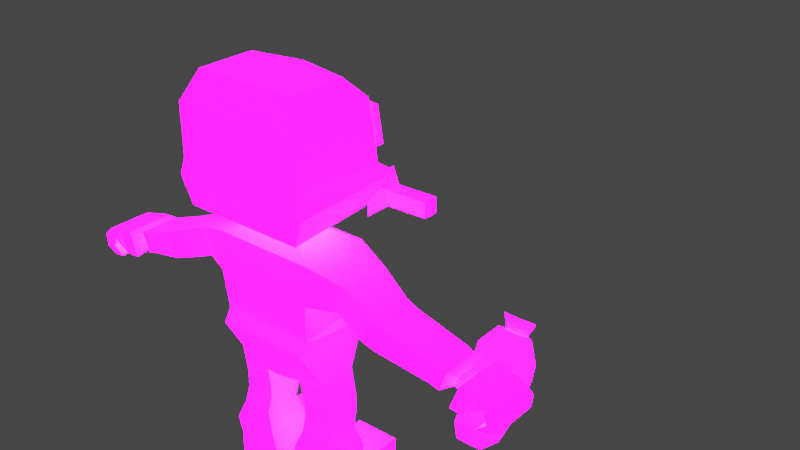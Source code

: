 # Source: EnemyModel.blend  (saved by Blender 3.2.14; exported with 4.5.12 LTS)
import bpy
from mathutils import Matrix  # noqa: F401  (used for matrix-valued properties, if any)

bpy.ops.wm.read_factory_settings(use_empty=True)
scene = bpy.context.scene
scene.name = 'Scene'

# ---- collections
col_collection = bpy.data.collections.new('Collection'); scene.collection.children.link(col_collection)

# ---- images (referenced by path relative to the original .blend; pixels are not part of the script)
import os
ASSET_DIR = os.environ.get("B2B_ASSET_DIR", "")  # directory of the original .blend (textures are referenced by path, not embedded)
HERE = os.path.dirname(os.path.abspath(__file__))  # packed textures are extracted next to this script under _unpacked/

def load_image(name, relpath, width, height, colorspace="sRGB"):
    """Load a texture the original file referenced (path relative to the .blend, or extracted next to this script)."""
    p = next((c for c in (os.path.join(HERE, relpath), os.path.join(ASSET_DIR, relpath)) if relpath and os.path.exists(c)), "")
    if p:
        img = bpy.data.images.load(p, check_existing=True)
        img.name = name
    else:  # same state as the original file: an image datablock whose file is absent (Cycles renders it pink)
        img = bpy.data.images.new(name, width, height)
        img.source = "FILE"
        img.filepath = "//" + (relpath or name)
    img.colorspace_settings.name = colorspace
    return img
img_imphenziapalette02_emission_png = load_image('ImphenziaPalette02-Emission.png', 'ImphenziaPalette02-Emission.png', 1024, 1024, 'sRGB')
img_imphenziapalette02_albedo_png = load_image('ImphenziaPalette02-Albedo.png', 'ImphenziaPalette02-Albedo.png', 1024, 1024, 'sRGB')

# ---- materials (node trees are filled in below, after node groups)
mat_material = bpy.data.materials.new('Material')
mat_material.alpha_threshold = 0.0
mat_material.use_transparent_shadow = False
mat_material.line_color = (0.0, 0.0, 0.0, 1.0)
mat_material_001 = bpy.data.materials.new('Material.001')
mat_material_001.use_transparent_shadow = False

# ---- material node trees
mat_material.use_nodes = True; mat_material.node_tree.nodes.clear()
_N = mat_material.node_tree.nodes; _L = mat_material.node_tree.links
n0 = _N.new('ShaderNodeOutputMaterial'); n0.name = 'Material Output'; n0.location = (300, 300)
n1 = _N.new('ShaderNodeBsdfPrincipled'); n1.name = 'Principled BSDF'; n1.location = (10, 300)
n1.distribution = 'GGX'
n1.subsurface_method = 'RANDOM_WALK_SKIN'
n1.inputs[2].default_value = 0.4
n1.inputs[3].default_value = 1.45
n1.inputs[28].default_value = 20.0
n2 = _N.new('ShaderNodeTexImage'); n2.name = 'Image Texture.001'; n2.location = (-383, 25)
n2.image = img_imphenziapalette02_emission_png
n3 = _N.new('ShaderNodeTexImage'); n3.name = 'Image Texture'; n3.location = (-379, 338)
n3.image = img_imphenziapalette02_albedo_png
_L.new(n1.outputs[0], n0.inputs[0])
_L.new(n3.outputs[0], n1.inputs[0])
_L.new(n2.outputs[0], n1.inputs[27])
n0.is_active_output = True
mat_material_001.use_nodes = True; mat_material_001.node_tree.nodes.clear()
_N = mat_material_001.node_tree.nodes; _L = mat_material_001.node_tree.links
n0 = _N.new('ShaderNodeBsdfPrincipled'); n0.name = 'Principled BSDF'; n0.location = (10, 300)
n0.distribution = 'GGX'
n0.subsurface_method = 'RANDOM_WALK_SKIN'
n0.inputs[3].default_value = 1.45
n0.inputs[28].default_value = 20.0
n1 = _N.new('ShaderNodeOutputMaterial'); n1.name = 'Material Output'; n1.location = (300, 300)
n2 = _N.new('ShaderNodeTexImage'); n2.name = 'Image Texture.001'; n2.location = (-340, -129)
n2.image = img_imphenziapalette02_emission_png
n3 = _N.new('ShaderNodeTexImage'); n3.name = 'Image Texture'; n3.location = (-344, 252)
n3.image = img_imphenziapalette02_albedo_png
_L.new(n0.outputs[0], n1.inputs[0])
_L.new(n2.outputs[0], n0.inputs[27])
_L.new(n3.outputs[0], n0.inputs[0])
n1.is_active_output = True

# ---- world
world_world = bpy.data.worlds.new('World'); scene.world = world_world
world_world.use_nodes = True; world_world.node_tree.nodes.clear()
_N = world_world.node_tree.nodes; _L = world_world.node_tree.links
n0 = _N.new('ShaderNodeOutputWorld'); n0.name = 'World Output'; n0.location = (300, 300)
n1 = _N.new('ShaderNodeBackground'); n1.name = 'Background'; n1.location = (10, 300)
n1.inputs[0].default_value = (0.05088, 0.05088, 0.05088, 1.0)
_L.new(n1.outputs[0], n0.inputs[0])
n0.is_active_output = True
world_world.color = (0.05088, 0.05088, 0.05088)
world_world.use_sun_shadow = False
world_world.sun_shadow_jitter_overblur = 0.0

# ---- meshes
me_cube = bpy.data.meshes.new('Cube')
me_cube.from_pydata([(-0.2126, 0.1825, 0.7662), (-0.07328, 0.1534, 0.6), (-0.2126, -0.1925, 0.7662), (-0.07328, -0.1522, 0.6), (0.0, 0.1534, 0.6), (0.0, -0.1925, 0.7662), (0.0, -0.1541, 0.6), (0.0, 0.1825, 0.7662), (0.0, -0.155, 0.8195), (-0.2165, -0.155, 0.8195), (-0.1848, 0.169, 0.8195), (0.0, 0.169, 0.8195), (-0.09932, 0.08533, 0.5732), (-0.09932, -0.08533, 0.5732), (-0.2349, -0.08533, 0.5919), (-0.2349, 0.08533, 0.5919), (-0.1031, 0.08533, 0.2984), (-0.1031, -0.08533, 0.2984), (-0.2399, -0.08533, 0.2999), (-0.2399, 0.08533, 0.2999), (-0.06707, 0.08533, 0.1054), (-0.06707, -0.08533, 0.1054), (-0.2796, -0.08533, 0.1069), (-0.2796, 0.08533, 0.1069), (-0.06891, 0.08533, 0.0), (-0.06891, -0.08533, 0.0), (-0.2814, -0.08533, 0.0), (-0.2814, 0.08533, 0.0), (-0.2796, 0.3132, 0.1069), (-0.06707, 0.3132, 0.1054), (-0.2814, 0.3132, 0.0), (-0.06891, 0.3132, 0.0), (0.0, -0.1667, 0.998), (-0.2305, -0.1667, 0.998), (-0.1988, 0.1777, 0.998), (0.0, 0.1777, 0.998), (0.0, -0.1534, 1.169), (-0.2419, -0.1534, 1.169), (-0.2419, 0.1534, 1.169), (0.0, 0.1534, 1.169), (-0.359, -0.1121, 0.9975), (-0.359, 0.1121, 0.9975), (-0.4029, 0.1121, 1.115), (-0.4029, -0.1121, 1.115), (-0.5658, -0.1451, 0.9294), (-0.5658, 0.05751, 0.9294), (-0.6055, 0.05751, 1.035), (-0.6055, -0.1451, 1.035), (-0.8243, -0.08559, 0.8389), (-0.8243, 0.0856, 0.8389), (-0.8578, 0.0856, 0.9285), (-0.8578, -0.08559, 0.9285), (-0.8629, -0.04109, 0.851), (-0.8629, 0.04109, 0.851), (-0.879, 0.04109, 0.894), (-0.879, -0.04109, 0.894), (-0.8904, -0.04109, 0.8407), (-0.8904, 0.04109, 0.8407), (-0.9065, 0.04109, 0.8837), (-0.9065, -0.04109, 0.8837), (-0.8906, -0.1058, 0.8021), (-0.8988, 0.1058, 0.817), (-0.932, 0.1058, 0.9127), (-0.932, -0.1058, 0.9127), (-0.9491, -0.1127, 0.8043), (-0.9594, 0.09894, 0.826), (-1.01, 0.1058, 0.8999), (-1.01, -0.1058, 0.8999), (-1.009, -0.1058, 0.7637), (-1.009, 0.1058, 0.7637), (-1.053, 0.1058, 0.7616), (-1.053, -0.1058, 0.7616), (-0.9379, 0.1878, 0.858), (-0.9124, 0.1685, 0.7981), (-0.9754, 0.1855, 0.8481), (-0.9478, 0.1662, 0.786), (-0.9913, -0.1211, 0.8402), (-1.034, -0.1059, 0.8504), (-1.057, -0.1058, 0.8007), (-1.057, 0.1058, 0.8007), (-1.034, 0.1057, 0.8504), (-0.9913, 0.09053, 0.8402), (-1.074, -0.1058, 0.8828), (-1.109, -0.1058, 0.8435), (-1.103, -0.1058, 0.7877), (-1.103, 0.1058, 0.7877), (-1.109, 0.1058, 0.8435), (-1.074, 0.1058, 0.8828), (-0.9597, 0.138, 0.8307), (-0.91, 0.1414, 0.8262), (-0.9941, 0.1414, 0.8903), (-0.9344, 0.1414, 0.8984), (0.0, -0.06712, 1.215), (-0.09719, -0.06712, 1.215), (-0.09719, 0.06712, 1.215), (0.0, 0.06712, 1.215), (0.0, -0.06712, 1.266), (-0.09719, -0.06712, 1.266), (-0.09719, 0.06712, 1.266), (0.0, 0.06712, 1.266), (0.0, -0.2468, 1.308), (-0.2786, -0.2468, 1.308), (-0.2161, 0.2002, 1.285), (0.0, 0.2071, 1.256), (0.0, -0.1954, 1.866), (-0.2361, -0.1954, 1.866), (-0.2361, 0.0686, 1.866), (0.0, 0.1148, 1.866), (-0.304, 0.2892, 1.436), (0.0, 0.3011, 1.408), (0.0, -0.2559, 1.434), (-0.3248, -0.2571, 1.43), (-0.09719, -0.06712, 1.254), (-0.09719, 0.06712, 1.254), (0.0, 0.06712, 1.254), (0.0, -0.06712, 1.254), (-0.309, 0.1801, 1.51), (0.0, -0.2622, 1.513), (0.0, 0.2712, 1.51), (-0.2923, -0.2588, 1.515), (-0.2832, 0.1597, 1.774), (0.0, -0.2552, 1.736), (0.0, 0.2508, 1.774), (-0.2946, -0.2566, 1.739), (-0.06629, 0.1037, 0.2017), (-0.2785, 0.1037, 0.2036), (-0.06629, -0.1037, 0.2017), (-0.2785, -0.1037, 0.2036), (-0.2386, 0.1065, 0.3671), (-0.2386, -0.06415, 0.3671), (-0.102, -0.06415, 0.3609), (-0.102, 0.1065, 0.3609), (-0.237, -0.06415, 0.443), (-0.1009, -0.06415, 0.4315), (-0.237, 0.1065, 0.443), (-0.1009, 0.1065, 0.4315), (-0.5093, -0.1488, 0.9483), (-0.5093, 0.06122, 0.9483), (-0.5505, -0.1488, 1.058), (-0.5505, 0.06122, 1.058), (-0.818, -0.08771, 0.9447), (-0.7836, -0.08771, 0.8529), (-0.7836, 0.08771, 0.8529), (-0.818, 0.08771, 0.9447), (-0.2452, 0.1941, 1.562), (0.0, 0.2491, 1.562), (-0.2297, 0.1818, 1.722), (0.0, 0.2368, 1.722), (0.0, 0.2926, 1.566), (0.0, 0.2802, 1.726), (-0.2553, 0.2376, 1.566), (-0.2397, 0.2252, 1.726), (0.0, 0.2454, 1.611), (0.0, 0.2413, 1.664), (-0.2405, 0.1904, 1.611), (-0.2353, 0.1863, 1.664), (0.0, 0.2888, 1.615), (0.0, 0.2847, 1.668), (-0.2506, 0.2338, 1.615), (-0.2454, 0.2297, 1.668), (-0.2044, 0.2033, 1.562), (-0.1635, 0.2125, 1.562), (-0.1226, 0.2216, 1.562), (-0.08175, 0.2308, 1.562), (-0.04087, 0.24, 1.562), (-0.1914, 0.191, 1.722), (-0.1531, 0.2001, 1.722), (-0.1148, 0.2093, 1.722), (-0.07656, 0.2185, 1.722), (-0.03828, 0.2276, 1.722), (-0.2128, 0.2467, 1.566), (-0.1702, 0.2559, 1.566), (-0.1277, 0.2651, 1.566), (-0.0851, 0.2742, 1.566), (-0.04255, 0.2834, 1.566), (-0.1998, 0.2344, 1.726), (-0.1598, 0.2436, 1.726), (-0.1199, 0.2527, 1.726), (-0.07991, 0.2619, 1.726), (-0.03996, 0.2711, 1.726), (-0.2088, 0.243, 1.615), (-0.1671, 0.2522, 1.615), (-0.1253, 0.2613, 1.615), (-0.08353, 0.2705, 1.615), (-0.04176, 0.2797, 1.615), (-0.2045, 0.2389, 1.668), (-0.1636, 0.2481, 1.668), (-0.1227, 0.2572, 1.668), (-0.0818, 0.2664, 1.668), (-0.0409, 0.2756, 1.668), (-0.04009, 0.2362, 1.611), (-0.08017, 0.2271, 1.611), (-0.1203, 0.2179, 1.611), (-0.1603, 0.2087, 1.611), (-0.2004, 0.1996, 1.611), (-0.03922, 0.2321, 1.664), (-0.07844, 0.223, 1.664), (-0.1177, 0.2138, 1.664), (-0.1569, 0.2046, 1.664), (-0.1961, 0.1955, 1.664), (-0.2755, 0.1767, 1.667), (-0.2699, 0.1722, 1.725), (-0.2856, 0.2201, 1.671), (-0.2799, 0.2157, 1.729), (-0.2855, 0.1845, 1.565), (-0.2955, 0.228, 1.569), (-0.2807, 0.1808, 1.614), (-0.2908, 0.2242, 1.618)], [], [(7, 0, 10, 11), (6, 5, 2, 3), (2, 0, 15, 14), (1, 4, 6, 3), (1, 0, 7, 4), (10, 9, 33, 34), (0, 2, 9, 10), (2, 5, 8, 9), (129, 128, 19, 18), (0, 1, 12, 15), (3, 2, 14, 13), (1, 3, 13, 12), (125, 124, 20, 23), (130, 129, 18, 17), (128, 131, 16, 19), (131, 130, 17, 16), (22, 23, 27, 26), (124, 126, 21, 20), (127, 125, 23, 22), (126, 127, 22, 21), (25, 26, 27, 24), (21, 22, 26, 25), (27, 23, 28, 30), (20, 21, 25, 24), (28, 29, 31, 30), (24, 27, 30, 31), (20, 24, 31, 29), (23, 20, 29, 28), (33, 32, 36, 37), (11, 10, 34, 35), (9, 8, 32, 33), (39, 38, 94, 95), (38, 34, 41, 42), (35, 34, 38, 39), (137, 136, 44, 45), (34, 33, 40, 41), (33, 37, 43, 40), (37, 38, 42, 43), (141, 140, 51, 48), (136, 138, 47, 44), (139, 137, 45, 46), (138, 139, 46, 47), (51, 50, 54, 55), (143, 142, 49, 50), (140, 143, 50, 51), (142, 141, 48, 49), (55, 54, 58, 59), (49, 48, 52, 53), (48, 51, 55, 52), (50, 49, 53, 54), (56, 59, 63, 60), (53, 52, 56, 57), (52, 55, 59, 56), (54, 53, 57, 58), (63, 62, 66, 67), (58, 57, 61, 62), (59, 58, 62, 63), (57, 56, 60, 61), (79, 78, 68, 69), (61, 60, 64, 65), (60, 63, 67, 64), (89, 88, 75, 73), (69, 68, 71, 70), (78, 84, 71, 68), (85, 79, 69, 70), (84, 85, 70, 71), (72, 73, 75, 74), (88, 90, 74, 75), (91, 89, 73, 72), (90, 91, 72, 74), (67, 66, 87, 82), (82, 87, 86, 83), (83, 86, 85, 84), (66, 65, 81, 87), (87, 81, 80, 86), (86, 80, 79, 85), (64, 67, 82, 76), (76, 82, 83, 77), (77, 83, 84, 78), (65, 64, 76, 81), (81, 76, 77, 80), (80, 77, 78, 79), (66, 62, 91, 90), (62, 61, 89, 91), (65, 66, 90, 88), (61, 65, 88, 89), (113, 112, 97, 98), (37, 36, 92, 93), (38, 37, 93, 94), (98, 97, 101, 102), (114, 113, 98, 99), (112, 115, 96, 97), (122, 120, 106, 107), (97, 96, 100, 101), (99, 98, 102, 103), (107, 106, 105, 104), (123, 121, 104, 105), (120, 123, 105, 106), (102, 101, 111, 108), (101, 100, 110, 111), (103, 102, 108, 109), (93, 92, 115, 112), (95, 94, 113, 114), (94, 93, 112, 113), (108, 111, 119, 116), (111, 110, 117, 119), (109, 108, 116, 118), (116, 119, 123, 120), (119, 117, 121, 123), (118, 116, 120, 122), (17, 18, 127, 126), (18, 19, 125, 127), (16, 17, 126, 124), (19, 16, 124, 125), (135, 133, 130, 131), (134, 135, 131, 128), (133, 132, 129, 130), (132, 134, 128, 129), (14, 15, 134, 132), (13, 14, 132, 133), (15, 12, 135, 134), (12, 13, 133, 135), (43, 42, 139, 138), (42, 41, 137, 139), (40, 43, 138, 136), (41, 40, 136, 137), (45, 44, 141, 142), (47, 46, 143, 140), (46, 45, 142, 143), (44, 47, 140, 141), (199, 165, 146, 155), (185, 159, 151, 175), (160, 144, 150, 170), (151, 159, 202, 203), (169, 147, 149, 179), (150, 144, 204, 205), (159, 158, 207, 202), (170, 150, 158, 180), (180, 158, 159, 185), (160, 194, 154, 144), (194, 199, 155, 154), (152, 153, 195, 190), (190, 195, 196, 191), (191, 196, 197, 192), (192, 197, 198, 193), (193, 198, 199, 194), (145, 152, 190, 164), (164, 190, 191, 163), (163, 191, 192, 162), (162, 192, 193, 161), (161, 193, 194, 160), (156, 184, 189, 157), (184, 183, 188, 189), (183, 182, 187, 188), (182, 181, 186, 187), (181, 180, 185, 186), (148, 174, 184, 156), (174, 173, 183, 184), (173, 172, 182, 183), (172, 171, 181, 182), (171, 170, 180, 181), (146, 165, 175, 151), (165, 166, 176, 175), (166, 167, 177, 176), (167, 168, 178, 177), (168, 169, 179, 178), (145, 164, 174, 148), (164, 163, 173, 174), (163, 162, 172, 173), (162, 161, 171, 172), (161, 160, 170, 171), (157, 189, 179, 149), (189, 188, 178, 179), (188, 187, 177, 178), (187, 186, 176, 177), (186, 185, 175, 176), (153, 147, 169, 195), (195, 169, 168, 196), (196, 168, 167, 197), (197, 167, 166, 198), (198, 166, 165, 199), (200, 201, 203, 202), (204, 206, 207, 205), (206, 200, 202, 207), (154, 155, 200, 206), (155, 146, 201, 200), (158, 150, 205, 207), (144, 154, 206, 204), (146, 151, 203, 201)])
_uv = me_cube.uv_layers.new(name='UVMap')
_uv.uv.foreach_set('vector', [0.8398, 0.8398, 0.8398, 0.8398, 0.8398, 0.8398, 0.8398, 0.8398, 0.6797, 0.5195, 0.6797, 0.5195, 0.6797, 0.5195, 0.6797, 0.5195, 0.6797, 0.5195, 0.6797, 0.5195, 0.6797, 0.5195, 0.6797, 0.5195, 0.6777, 0.5117, 0.6777, 0.5117, 0.6777, 0.5117, 0.6777, 0.5117, 0.6797, 0.5195, 0.6797, 0.5195, 0.6797, 0.5195, 0.6797, 0.5195, 0.7012, 0.9512, 0.7012, 0.9512, 0.7012, 0.9512, 0.7012, 0.9512, 0.8398, 0.8398, 0.8398, 0.8398, 0.8398, 0.8398, 0.8398, 0.8398, 0.8398, 0.8398, 0.8398, 0.8398, 0.8398, 0.8398, 0.8398, 0.8398, 0.6777, 0.5195, 0.6777, 0.5195, 0.6777, 0.5195, 0.6777, 0.5195, 0.6797, 0.5195, 0.6797, 0.5195, 0.6797, 0.5195, 0.6797, 0.5195, 0.6797, 0.5195, 0.6797, 0.5195, 0.6797, 0.5195, 0.6797, 0.5195, 0.6777, 0.5117, 0.6777, 0.5117, 0.6777, 0.5117, 0.6777, 0.5117, 0.7559, 0.9473, 0.7559, 0.9473, 0.7559, 0.9473, 0.7559, 0.9473, 0.6777, 0.5195, 0.6777, 0.5195, 0.6777, 0.5195, 0.6777, 0.5195, 0.6777, 0.5195, 0.6777, 0.5195, 0.6777, 0.5195, 0.6777, 0.5195, 0.6777, 0.5195, 0.6777, 0.5195, 0.6777, 0.5195, 0.6777, 0.5195, 0.7559, 0.9473, 0.7559, 0.9473, 0.7559, 0.9473, 0.7559, 0.9473, 0.7559, 0.9473, 0.7559, 0.9473, 0.7559, 0.9473, 0.7559, 0.9473, 0.7559, 0.9473, 0.7559, 0.9473, 0.7559, 0.9473, 0.7559, 0.9473, 0.7559, 0.9473, 0.7559, 0.9473, 0.7559, 0.9473, 0.7559, 0.9473, 0.7559, 0.9473, 0.7559, 0.9473, 0.7559, 0.9473, 0.7559, 0.9473, 0.7559, 0.9473, 0.7559, 0.9473, 0.7559, 0.9473, 0.7559, 0.9473, 0.7559, 0.9473, 0.7559, 0.9473, 0.7559, 0.9473, 0.7559, 0.9473, 0.7559, 0.9473, 0.7559, 0.9473, 0.7559, 0.9473, 0.7559, 0.9473, 0.7559, 0.9473, 0.7559, 0.9473, 0.7559, 0.9473, 0.7559, 0.9473, 0.7559, 0.9473, 0.7559, 0.9473, 0.7559, 0.9473, 0.7559, 0.9473, 0.7559, 0.9473, 0.7559, 0.9473, 0.7559, 0.9473, 0.7559, 0.9473, 0.7559, 0.9473, 0.7559, 0.9473, 0.7559, 0.9473, 0.7559, 0.9473, 0.7168, 0.9648, 0.7168, 0.9648, 0.7168, 0.9648, 0.7168, 0.9648, 0.7168, 0.9648, 0.7168, 0.9648, 0.7168, 0.9648, 0.7168, 0.9648, 0.7168, 0.9648, 0.7168, 0.9648, 0.7168, 0.9648, 0.7168, 0.9648, 0.7168, 0.9648, 0.7168, 0.9648, 0.7168, 0.9648, 0.7168, 0.9648, 0.7168, 0.9648, 0.7168, 0.9648, 0.7168, 0.9648, 0.7168, 0.9648, 0.7168, 0.9648, 0.7168, 0.9648, 0.7168, 0.9648, 0.7168, 0.9648, 0.7852, 0.9648, 0.7852, 0.9648, 0.7852, 0.9648, 0.7852, 0.9648, 0.7012, 0.9512, 0.7012, 0.9512, 0.7012, 0.9512, 0.7012, 0.9512, 0.7168, 0.9648, 0.7168, 0.9648, 0.7168, 0.9648, 0.7168, 0.9648, 0.7168, 0.9648, 0.7168, 0.9648, 0.7168, 0.9648, 0.7168, 0.9648, 0.7871, 0.9688, 0.7871, 0.9688, 0.7871, 0.9688, 0.7871, 0.9688, 0.7871, 0.9688, 0.7871, 0.9688, 0.7871, 0.9688, 0.7871, 0.9688, 0.7871, 0.9688, 0.7871, 0.9688, 0.7871, 0.9688, 0.7871, 0.9688, 0.7871, 0.9688, 0.7871, 0.9688, 0.7871, 0.9688, 0.7871, 0.9688, 0.7871, 0.9688, 0.7871, 0.9688, 0.7871, 0.9688, 0.7871, 0.9688, 0.7871, 0.9688, 0.7871, 0.9688, 0.7871, 0.9688, 0.7871, 0.9688, 0.7871, 0.9688, 0.7871, 0.9688, 0.7871, 0.9688, 0.7871, 0.9688, 0.7871, 0.9688, 0.7871, 0.9688, 0.7871, 0.9688, 0.7871, 0.9688, 0.7676, 0.7793, 0.7676, 0.7793, 0.7676, 0.7793, 0.7676, 0.7793, 0.7871, 0.9688, 0.7871, 0.9688, 0.7871, 0.9688, 0.7871, 0.9688, 0.7871, 0.9688, 0.7871, 0.9688, 0.7871, 0.9688, 0.7871, 0.9688, 0.7871, 0.9688, 0.7871, 0.9688, 0.7871, 0.9688, 0.7871, 0.9688, 0.7969, 0.957, 0.7969, 0.957, 0.7969, 0.957, 0.7969, 0.957, 0.7676, 0.7793, 0.7676, 0.7793, 0.7676, 0.7793, 0.7676, 0.7793, 0.7676, 0.7793, 0.7676, 0.7793, 0.7676, 0.7793, 0.7676, 0.7793, 0.7676, 0.7793, 0.7676, 0.7793, 0.7676, 0.7793, 0.7676, 0.7793, 0.7969, 0.957, 0.7969, 0.957, 0.7969, 0.957, 0.7969, 0.957, 0.7969, 0.957, 0.7969, 0.957, 0.7969, 0.957, 0.7969, 0.957, 0.7969, 0.957, 0.7969, 0.957, 0.7969, 0.957, 0.7969, 0.957, 0.7969, 0.957, 0.7969, 0.957, 0.7969, 0.957, 0.7969, 0.957, 0.7969, 0.957, 0.7969, 0.957, 0.7969, 0.957, 0.7969, 0.957, 0.7969, 0.957, 0.7969, 0.957, 0.7969, 0.957, 0.7969, 0.957, 0.7969, 0.957, 0.7969, 0.957, 0.7969, 0.957, 0.7969, 0.957, 0.7969, 0.957, 0.7969, 0.957, 0.7969, 0.957, 0.7969, 0.957, 0.7969, 0.957, 0.7969, 0.957, 0.7969, 0.957, 0.7969, 0.957, 0.7969, 0.957, 0.7969, 0.957, 0.7969, 0.957, 0.7969, 0.957, 0.7969, 0.957, 0.7969, 0.957, 0.7969, 0.957, 0.7969, 0.957, 0.7969, 0.957, 0.7969, 0.957, 0.7969, 0.957, 0.7969, 0.957, 0.7969, 0.957, 0.7969, 0.957, 0.7969, 0.957, 0.7969, 0.957, 0.7969, 0.957, 0.7969, 0.957, 0.7969, 0.957, 0.7969, 0.957, 0.7969, 0.957, 0.7969, 0.957, 0.7969, 0.957, 0.7969, 0.957, 0.7969, 0.957, 0.7969, 0.957, 0.7969, 0.957, 0.7969, 0.957, 0.7969, 0.957, 0.7969, 0.957, 0.7969, 0.957, 0.7969, 0.957, 0.7969, 0.957, 0.7969, 0.957, 0.7969, 0.957, 0.7969, 0.957, 0.7969, 0.957, 0.7969, 0.957, 0.7969, 0.957, 0.7969, 0.957, 0.7969, 0.957, 0.7969, 0.957, 0.7969, 0.957, 0.7969, 0.957, 0.7969, 0.957, 0.7969, 0.957, 0.7969, 0.957, 0.7969, 0.957, 0.7969, 0.957, 0.7969, 0.957, 0.7969, 0.957, 0.7969, 0.957, 0.7969, 0.957, 0.7969, 0.957, 0.7969, 0.957, 0.7969, 0.957, 0.7969, 0.957, 0.7969, 0.957, 0.7969, 0.957, 0.7969, 0.957, 0.7969, 0.957, 0.7969, 0.957, 0.7969, 0.957, 0.7969, 0.957, 0.7969, 0.957, 0.7969, 0.957, 0.7969, 0.957, 0.7969, 0.957, 0.7969, 0.957, 0.7969, 0.957, 0.7969, 0.957, 0.7969, 0.957, 0.7969, 0.957, 0.7969, 0.957, 0.7969, 0.957, 0.7969, 0.957, 0.7969, 0.957, 0.7969, 0.957, 0.7969, 0.957, 0.7969, 0.957, 0.7969, 0.957, 0.7969, 0.957, 0.7969, 0.957, 0.7969, 0.957, 0.7969, 0.957, 0.7969, 0.957, 0.7969, 0.957, 0.7969, 0.957, 0.7969, 0.957, 0.7969, 0.957, 0.7969, 0.957, 0.7969, 0.957, 0.7656, 0.7734, 0.7656, 0.7734, 0.7656, 0.7734, 0.7656, 0.7734, 0.7168, 0.9648, 0.7168, 0.9648, 0.7168, 0.9648, 0.7168, 0.9648, 0.7168, 0.9648, 0.7168, 0.9648, 0.7168, 0.9648, 0.7168, 0.9648, 0.668, 0.957, 0.668, 0.957, 0.668, 0.957, 0.668, 0.957, 0.7656, 0.7734, 0.7656, 0.7734, 0.7656, 0.7734, 0.7656, 0.7734, 0.7656, 0.7734, 0.7656, 0.7734, 0.7656, 0.7734, 0.7656, 0.7734, 0.6582, 0.9785, 0.6582, 0.9785, 0.6582, 0.9785, 0.6582, 0.9785, 0.668, 0.957, 0.668, 0.957, 0.668, 0.957, 0.668, 0.957, 0.668, 0.957, 0.668, 0.957, 0.668, 0.957, 0.668, 0.957, 0.6582, 0.9785, 0.6582, 0.9785, 0.6582, 0.9785, 0.6582, 0.9785, 0.6582, 0.9785, 0.6582, 0.9785, 0.6582, 0.9785, 0.6582, 0.9785, 0.6582, 0.9785, 0.6582, 0.9785, 0.6582, 0.9785, 0.6582, 0.9785, 0.6582, 0.9785, 0.6582, 0.9785, 0.6582, 0.9785, 0.6582, 0.9785, 0.6582, 0.9785, 0.6582, 0.9785, 0.6582, 0.9785, 0.6582, 0.9785, 0.6582, 0.9785, 0.6582, 0.9785, 0.6582, 0.9785, 0.6582, 0.9785, 0.7656, 0.7734, 0.7656, 0.7734, 0.7656, 0.7734, 0.7656, 0.7734, 0.7656, 0.7734, 0.7656, 0.7734, 0.7656, 0.7734, 0.7656, 0.7734, 0.7656, 0.7734, 0.7656, 0.7734, 0.7656, 0.7734, 0.7656, 0.7734, 0.6582, 0.9785, 0.6582, 0.9785, 0.6582, 0.9785, 0.6582, 0.9785, 0.6582, 0.9785, 0.6582, 0.9785, 0.6582, 0.9785, 0.6582, 0.9785, 0.6582, 0.9785, 0.6582, 0.9785, 0.6582, 0.9785, 0.6582, 0.9785, 0.6582, 0.9785, 0.6582, 0.9785, 0.6582, 0.9785, 0.6582, 0.9785, 0.6582, 0.9785, 0.6582, 0.9785, 0.6582, 0.9785, 0.6582, 0.9785, 0.6582, 0.9785, 0.6582, 0.9785, 0.6582, 0.9785, 0.6582, 0.9785, 0.7559, 0.9473, 0.7559, 0.9473, 0.7559, 0.9473, 0.7559, 0.9473, 0.7598, 0.9512, 0.7598, 0.9512, 0.7598, 0.9512, 0.7598, 0.9512, 0.7559, 0.9473, 0.7559, 0.9473, 0.7559, 0.9473, 0.7559, 0.9473, 0.7559, 0.9473, 0.7559, 0.9473, 0.7559, 0.9473, 0.7559, 0.9473, 0.6777, 0.5195, 0.6777, 0.5195, 0.6777, 0.5195, 0.6777, 0.5195, 0.6777, 0.5195, 0.6777, 0.5195, 0.6777, 0.5195, 0.6777, 0.5195, 0.6777, 0.5195, 0.6777, 0.5195, 0.6777, 0.5195, 0.6777, 0.5195, 0.6777, 0.5195, 0.6777, 0.5195, 0.6777, 0.5195, 0.6777, 0.5195, 0.6777, 0.5195, 0.6777, 0.5195, 0.6777, 0.5195, 0.6777, 0.5195, 0.6777, 0.5195, 0.6777, 0.5195, 0.6777, 0.5195, 0.6777, 0.5195, 0.6777, 0.5195, 0.6777, 0.5195, 0.6777, 0.5195, 0.6777, 0.5195, 0.6777, 0.5195, 0.6777, 0.5195, 0.6777, 0.5195, 0.6777, 0.5195, 0.7168, 0.9648, 0.7168, 0.9648, 0.7168, 0.9648, 0.7168, 0.9648, 0.7168, 0.9648, 0.7168, 0.9648, 0.7168, 0.9648, 0.7168, 0.9648, 0.7168, 0.9648, 0.7168, 0.9648, 0.7168, 0.9648, 0.7168, 0.9648, 0.7168, 0.9648, 0.7168, 0.9648, 0.7168, 0.9648, 0.7168, 0.9648, 0.7871, 0.9688, 0.7871, 0.9688, 0.7871, 0.9688, 0.7871, 0.9688, 0.7871, 0.9688, 0.7871, 0.9688, 0.7871, 0.9688, 0.7871, 0.9688, 0.7871, 0.9688, 0.7871, 0.9688, 0.7871, 0.9688, 0.7871, 0.9688, 0.7871, 0.9688, 0.7871, 0.9688, 0.7871, 0.9688, 0.7871, 0.9688, 0.6582, 0.9785, 0.6582, 0.9785, 0.6582, 0.9785, 0.6582, 0.9785, 0.4551, 0.957, 0.4551, 0.957, 0.4551, 0.957, 0.4551, 0.957, 0.4551, 0.957, 0.4551, 0.957, 0.4551, 0.957, 0.4551, 0.957, 0.6582, 0.9785, 0.6582, 0.9785, 0.6582, 0.9785, 0.6582, 0.9785, 0.6582, 0.9785, 0.6582, 0.9785, 0.6582, 0.9785, 0.6582, 0.9785, 0.6582, 0.9785, 0.6582, 0.9785, 0.6582, 0.9785, 0.6582, 0.9785, 0.6582, 0.9785, 0.6582, 0.9785, 0.6582, 0.9785, 0.6582, 0.9785, 0.4551, 0.957, 0.4551, 0.957, 0.4551, 0.957, 0.4551, 0.957, 0.4551, 0.957, 0.4551, 0.957, 0.4551, 0.957, 0.4551, 0.957, 0.6582, 0.9785, 0.6582, 0.9785, 0.6582, 0.9785, 0.6582, 0.9785, 0.6582, 0.9785, 0.6582, 0.9785, 0.6582, 0.9785, 0.6582, 0.9785, 0.6582, 0.9785, 0.6582, 0.9785, 0.6582, 0.9785, 0.6582, 0.9785, 0.6582, 0.9785, 0.6582, 0.9785, 0.6582, 0.9785, 0.6582, 0.9785, 0.6582, 0.9785, 0.6582, 0.9785, 0.6582, 0.9785, 0.6582, 0.9785, 0.6582, 0.9785, 0.6582, 0.9785, 0.6582, 0.9785, 0.6582, 0.9785, 0.6582, 0.9785, 0.6582, 0.9785, 0.6582, 0.9785, 0.6582, 0.9785, 0.6582, 0.9785, 0.6582, 0.9785, 0.6582, 0.9785, 0.6582, 0.9785, 0.6582, 0.9785, 0.6582, 0.9785, 0.6582, 0.9785, 0.6582, 0.9785, 0.6582, 0.9785, 0.6582, 0.9785, 0.6582, 0.9785, 0.6582, 0.9785, 0.6582, 0.9785, 0.6582, 0.9785, 0.6582, 0.9785, 0.6582, 0.9785, 0.6582, 0.9785, 0.6582, 0.9785, 0.6582, 0.9785, 0.6582, 0.9785, 0.6582, 0.9785, 0.6582, 0.9785, 0.6582, 0.9785, 0.6582, 0.9785, 0.4551, 0.957, 0.4551, 0.957, 0.4551, 0.957, 0.4551, 0.957, 0.6582, 0.9785, 0.6582, 0.9785, 0.6582, 0.9785, 0.6582, 0.9785, 0.4551, 0.957, 0.4551, 0.957, 0.4551, 0.957, 0.4551, 0.957, 0.6582, 0.9785, 0.6582, 0.9785, 0.6582, 0.9785, 0.6582, 0.9785, 0.6582, 0.9785, 0.6582, 0.9785, 0.6582, 0.9785, 0.6582, 0.9785, 0.4551, 0.957, 0.4551, 0.957, 0.4551, 0.957, 0.4551, 0.957, 0.6582, 0.9785, 0.6582, 0.9785, 0.6582, 0.9785, 0.6582, 0.9785, 0.4551, 0.957, 0.4551, 0.957, 0.4551, 0.957, 0.4551, 0.957, 0.6582, 0.9785, 0.6582, 0.9785, 0.6582, 0.9785, 0.6582, 0.9785, 0.4551, 0.957, 0.4551, 0.957, 0.4551, 0.957, 0.4551, 0.957, 0.6582, 0.9785, 0.6582, 0.9785, 0.6582, 0.9785, 0.6582, 0.9785, 0.4551, 0.957, 0.4551, 0.957, 0.4551, 0.957, 0.4551, 0.957, 0.6582, 0.9785, 0.6582, 0.9785, 0.6582, 0.9785, 0.6582, 0.9785, 0.4551, 0.957, 0.4551, 0.957, 0.4551, 0.957, 0.4551, 0.957, 0.6582, 0.9785, 0.6582, 0.9785, 0.6582, 0.9785, 0.6582, 0.9785, 0.4551, 0.957, 0.4551, 0.957, 0.4551, 0.957, 0.4551, 0.957, 0.6582, 0.9785, 0.6582, 0.9785, 0.6582, 0.9785, 0.6582, 0.9785, 0.4551, 0.957, 0.4551, 0.957, 0.4551, 0.957, 0.4551, 0.957, 0.6582, 0.9785, 0.6582, 0.9785, 0.6582, 0.9785, 0.6582, 0.9785, 0.6582, 0.9785, 0.6582, 0.9785, 0.6582, 0.9785, 0.6582, 0.9785, 0.4551, 0.957, 0.4551, 0.957, 0.4551, 0.957, 0.4551, 0.957, 0.6582, 0.9785, 0.6582, 0.9785, 0.6582, 0.9785, 0.6582, 0.9785, 0.4551, 0.957, 0.4551, 0.957, 0.4551, 0.957, 0.4551, 0.957, 0.6582, 0.9785, 0.6582, 0.9785, 0.6582, 0.9785, 0.6582, 0.9785, 0.6582, 0.9785, 0.6582, 0.9785, 0.6582, 0.9785, 0.6582, 0.9785, 0.6582, 0.9785, 0.6582, 0.9785, 0.6582, 0.9785, 0.6582, 0.9785, 0.6582, 0.9785, 0.6582, 0.9785, 0.6582, 0.9785, 0.6582, 0.9785, 0.6582, 0.9785, 0.6582, 0.9785, 0.6582, 0.9785, 0.6582, 0.9785, 0.6582, 0.9785, 0.6582, 0.9785, 0.6582, 0.9785, 0.6582, 0.9785, 0.6582, 0.9785, 0.6582, 0.9785, 0.6582, 0.9785, 0.6582, 0.9785, 0.6582, 0.9785, 0.6582, 0.9785, 0.6582, 0.9785, 0.6582, 0.9785, 0.6582, 0.9785, 0.6582, 0.9785, 0.6582, 0.9785, 0.6582, 0.9785, 0.6582, 0.9785, 0.6582, 0.9785, 0.6582, 0.9785, 0.6582, 0.9785, 0.6582, 0.9785, 0.6582, 0.9785, 0.6582, 0.9785, 0.6582, 0.9785, 0.6582, 0.9785, 0.6582, 0.9785, 0.6582, 0.9785, 0.6582, 0.9785, 0.6582, 0.9785, 0.6582, 0.9785, 0.6582, 0.9785, 0.6582, 0.9785, 0.6582, 0.9785, 0.6582, 0.9785, 0.6582, 0.9785, 0.6582, 0.9785])
me_cube.materials.append(mat_material)
me_cube.use_mirror_vertex_groups = False
me_cube.update()
me_cube_001 = bpy.data.meshes.new('Cube.001')
me_cube_001.from_pydata([(0.0, -0.2233, 1.797), (-0.0429, -0.2225, 1.799), (0.0, -0.134, 1.715), (-0.1027, -0.1323, 1.719), (0.0, -0.2475, 1.741), (-0.04018, -0.2471, 1.744), (0.0, -0.1946, 1.692), (-0.07575, -0.1937, 1.698), (0.0, -0.265, 1.731), (-0.04077, -0.2645, 1.734), (0.0, -0.2118, 1.681), (-0.0763, -0.2108, 1.688), (0.0, -0.2936, 1.744), (-0.05141, -0.2933, 1.747), (0.0, -0.2034, 1.661), (-0.1111, -0.2015, 1.669), (0.0, -0.506, 1.724), (-0.07154, -0.5058, 1.727), (0.0, -0.3031, 1.593), (-0.1925, -0.2939, 1.593), (0.0, -0.6335, 1.669), (-0.07537, -0.6348, 1.671), (0.0, -0.3777, 1.561), (-0.1948, -0.3668, 1.56), (0.0, -0.6808, 1.573), (-0.07943, -0.6794, 1.575), (0.0, -0.439, 1.507), (-0.1972, -0.4275, 1.507), (0.0, -0.7147, 1.518), (-0.08195, -0.7131, 1.52), (0.0, -0.4725, 1.473), (-0.1988, -0.461, 1.474), (0.0, -0.7629, 1.401), (-0.08432, -0.7614, 1.404), (0.0, -0.5958, 1.399), (-0.1595, -0.5916, 1.402), (0.0, -0.7065, 1.237), (-0.07986, -0.7054, 1.239), (0.0, -0.6277, 1.263), (-0.1155, -0.624, 1.267)], [], [(3, 1, 0, 2), (7, 6, 10, 11), (1, 3, 7, 5), (0, 1, 5, 4), (3, 2, 6, 7), (9, 11, 15, 13), (5, 7, 11, 9), (4, 5, 9, 8), (13, 15, 19, 17), (8, 9, 13, 12), (11, 10, 14, 15), (17, 19, 23, 21), (12, 13, 17, 16), (15, 14, 18, 19), (21, 23, 27, 25), (16, 17, 21, 20), (19, 18, 22, 23), (25, 27, 31, 29), (20, 21, 25, 24), (23, 22, 26, 27), (31, 30, 34, 35), (24, 25, 29, 28), (27, 26, 30, 31), (35, 34, 38, 39), (29, 31, 35, 33), (28, 29, 33, 32), (39, 38, 36, 37), (33, 35, 39, 37), (32, 33, 37, 36)])
_uv = me_cube_001.uv_layers.new(name='UVMap')
_uv.uv.foreach_set('vector', [0.7129, 0.8555, 0.7129, 0.8555, 0.7129, 0.8555, 0.7129, 0.8555, 0.7129, 0.8555, 0.7129, 0.8555, 0.7129, 0.8555, 0.7129, 0.8555, 0.7129, 0.8555, 0.7129, 0.8555, 0.7129, 0.8555, 0.7129, 0.8555, 0.7129, 0.8555, 0.7129, 0.8555, 0.7129, 0.8555, 0.7129, 0.8555, 0.7129, 0.8555, 0.7129, 0.8555, 0.7129, 0.8555, 0.7129, 0.8555, 0.7129, 0.8555, 0.7129, 0.8555, 0.7129, 0.8555, 0.7129, 0.8555, 0.7129, 0.8555, 0.7129, 0.8555, 0.7129, 0.8555, 0.7129, 0.8555, 0.7129, 0.8555, 0.7129, 0.8555, 0.7129, 0.8555, 0.7129, 0.8555, 0.7129, 0.8555, 0.7129, 0.8555, 0.7129, 0.8555, 0.7129, 0.8555, 0.7129, 0.8555, 0.7129, 0.8555, 0.7129, 0.8555, 0.7129, 0.8555, 0.7129, 0.8555, 0.7129, 0.8555, 0.7129, 0.8555, 0.7129, 0.8555, 0.7129, 0.8555, 0.7129, 0.8555, 0.7129, 0.8555, 0.7129, 0.8555, 0.7129, 0.8555, 0.7129, 0.8555, 0.7129, 0.8555, 0.7129, 0.8555, 0.7344, 0.8457, 0.7344, 0.8457, 0.7344, 0.8457, 0.7344, 0.8457, 0.7129, 0.8555, 0.7129, 0.8555, 0.7129, 0.8555, 0.7129, 0.8555, 0.7129, 0.8555, 0.7129, 0.8555, 0.7129, 0.8555, 0.7129, 0.8555, 0.7344, 0.8457, 0.7344, 0.8457, 0.7344, 0.8457, 0.7344, 0.8457, 0.7129, 0.8555, 0.7129, 0.8555, 0.7129, 0.8555, 0.7129, 0.8555, 0.7129, 0.8555, 0.7129, 0.8555, 0.7129, 0.8555, 0.7129, 0.8555, 0.7344, 0.8457, 0.7344, 0.8457, 0.7344, 0.8457, 0.7344, 0.8457, 0.7344, 0.8457, 0.7344, 0.8457, 0.7344, 0.8457, 0.7344, 0.8457, 0.7129, 0.8555, 0.7129, 0.8555, 0.7129, 0.8555, 0.7129, 0.8555, 0.7344, 0.8457, 0.7344, 0.8457, 0.7344, 0.8457, 0.7344, 0.8457, 0.7344, 0.8457, 0.7344, 0.8457, 0.7344, 0.8457, 0.7344, 0.8457, 0.7129, 0.8555, 0.7129, 0.8555, 0.7129, 0.8555, 0.7129, 0.8555, 0.7129, 0.8555, 0.7129, 0.8555, 0.7129, 0.8555, 0.7129, 0.8555, 0.7129, 0.8555, 0.7129, 0.8555, 0.7129, 0.8555, 0.7129, 0.8555, 0.7129, 0.8555, 0.7129, 0.8555, 0.7129, 0.8555, 0.7129, 0.8555, 0.7129, 0.8555, 0.7129, 0.8555, 0.7129, 0.8555, 0.7129, 0.8555])
me_cube_001.materials.append(mat_material)
me_cube_001.use_mirror_vertex_groups = False
me_cube_001.update()
me_cube_002 = bpy.data.meshes.new('Cube.002')
me_cube_002.from_pydata([(-1.0, -1.0, -1.0), (-1.0, -1.0, 1.0), (-1.0, 4.497, -1.0), (-1.0, 4.497, 1.0), (1.0, -1.0, -1.0), (1.0, -1.0, 1.0), (1.0, 4.497, -1.0), (1.0, 4.497, 1.0), (-2.383, 6.45, 2.383), (-2.383, 6.45, -2.383), (2.383, 6.45, -2.383), (2.383, 6.45, 2.383), (-1.761, 6.45, 0.4877), (-1.761, 6.45, -0.4877), (1.761, 6.45, -0.4877), (1.761, 6.45, 0.4877), (-1.761, 32.61, 0.4877), (-1.761, 32.61, -0.4877), (1.761, 28.54, -0.4877), (1.761, 28.54, 0.4877)], [], [(0, 1, 3, 2), (7, 6, 10, 11), (6, 7, 5, 4), (4, 5, 1, 0), (2, 6, 4, 0), (7, 3, 1, 5), (9, 8, 11, 10), (6, 2, 9, 10), (3, 7, 11, 8), (2, 3, 8, 9), (13, 14, 15, 12), (17, 16, 19, 18), (12, 15, 19, 16), (13, 12, 16, 17), (15, 14, 18, 19), (14, 13, 17, 18)])
_uv = me_cube_002.uv_layers.new(name='UVMap')
_uv.uv.foreach_set('vector', [0.8262, 0.9805, 0.8262, 0.9805, 0.8262, 0.9805, 0.8262, 0.9805, 0.8262, 0.9805, 0.8262, 0.9805, 0.8262, 0.9805, 0.8262, 0.9805, 0.8262, 0.9805, 0.8262, 0.9805, 0.8262, 0.9805, 0.8262, 0.9805, 0.8262, 0.9805, 0.8262, 0.9805, 0.8262, 0.9805, 0.8262, 0.9805, 0.8262, 0.9805, 0.8262, 0.9805, 0.8262, 0.9805, 0.8262, 0.9805, 0.8262, 0.9805, 0.8262, 0.9805, 0.8262, 0.9805, 0.8262, 0.9805, 0.8262, 0.9805, 0.8262, 0.9805, 0.8262, 0.9805, 0.8262, 0.9805, 0.8262, 0.9805, 0.8262, 0.9805, 0.8262, 0.9805, 0.8262, 0.9805, 0.8262, 0.9805, 0.8262, 0.9805, 0.8262, 0.9805, 0.8262, 0.9805, 0.8262, 0.9805, 0.8262, 0.9805, 0.8262, 0.9805, 0.8262, 0.9805, 0.5254, 0.9727, 0.5254, 0.9727, 0.5254, 0.9727, 0.5254, 0.9727, 0.5254, 0.9727, 0.5254, 0.9727, 0.5254, 0.9727, 0.5254, 0.9727, 0.5254, 0.9727, 0.5254, 0.9727, 0.5254, 0.9727, 0.5254, 0.9727, 0.5254, 0.9727, 0.5254, 0.9727, 0.5254, 0.9727, 0.5254, 0.9727, 0.5254, 0.9727, 0.5254, 0.9727, 0.5254, 0.9727, 0.5254, 0.9727, 0.5254, 0.9727, 0.5254, 0.9727, 0.5254, 0.9727, 0.5254, 0.9727])
me_cube_002.materials.append(mat_material_001)
me_cube_002.update()
arm_armature = bpy.data.armatures.new('Armature')  # bones are not reproduced

# ---- objects
ob_cube = bpy.data.objects.new('Cube', me_cube)
ob_tail = bpy.data.objects.new('Tail', me_cube_001)
ob_armature = bpy.data.objects.new('Armature', arm_armature)
ob_sword = bpy.data.objects.new('Sword', me_cube_002)

# ---- transforms, parenting, visibility, modifiers, constraints
ob_cube.parent = ob_armature
ob_cube.location = (0.0, 0.0, 0.0)
ob_cube.lock_rotations_4d = False
ob_cube.empty_display_type = 'ARROWS'
ob_cube.lineart.crease_threshold = 0.0
_vg = ob_cube.vertex_groups.new(name='Pelvis')
for _i, _w in zip([0, 1, 2, 3, 4, 5, 6, 7, 8, 9, 10, 11, 12, 13, 15, 32, 35], [0.2695, 0.4319, 0.05982, 0.197, 0.5543, 0.5478, 0.4424, 0.3538, 0.5206, 0.06805, 0.1522, 0.1853, 0.162, 0.0858, 0.01493, 0.06978, 0.03561]): _vg.add([_i], _w, 'REPLACE')
_vg = ob_cube.vertex_groups.new(name='Spine1')
for _i, _w in zip([0, 1, 4, 5, 7, 8, 9, 10, 11, 12, 15, 32, 33, 34, 35, 36, 39], [0.4353, 0.09517, 0.1074, 0.05823, 0.532, 0.09937, 0.05569, 0.5217, 0.6794, 0.01846, 0.01524, 0.3535, 0.02871, 0.1049, 0.5899, 0.08005, 0.1611]): _vg.add([_i], _w, 'REPLACE')
_vg = ob_cube.vertex_groups.new(name='Spine2')
for _i, _w in zip([5, 8, 32, 33, 35, 36, 39, 92, 93, 94, 95, 96, 97, 98, 99, 100, 103, 112, 113, 114, 115], [0.06563, 0.1148, 0.4331, 0.03143, 0.1237, 0.6331, 0.4765, 0.5252, 0.09732, 0.06953, 0.4015, 0.1401, 0.03813, 0.01537, 0.08091, 0.0101, 0.03063, 0.05608, 0.03104, 0.1334, 0.21]): _vg.add([_i], _w, 'REPLACE')
_vg = ob_cube.vertex_groups.new(name='Head')
for _i, _w in zip([35, 36, 37, 38, 39, 92, 93, 94, 95, 96, 97, 98, 99, 100, 101, 102, 103, 104, 105, 106, 107, 108, 109, 110, 111, 112, 113, 114, 115, 116, 117, 118, 119, 120, 121, 122, 123, 144, 145, 146, 147, 148, 149, 150, 151, 152, 153, 154, 155, 156, 157, 158, 159, 160, 161, 162, 163, 164, 165, 166, 167, 168, 169, 170, 171, 172, 173, 174, 175, 176, 177, 178, 179, 180, 181, 182, 183, 184, 185, 186, 187, 188, 189, 190, 191, 192, 193, 194, 195, 196, 197, 198, 199, 200, 201, 202, 203, 204, 205, 206, 207], [0.0215, 0.09534, 7.077e-05, 0.01914, 0.1386, 0.2469, 0.1703, 0.2128, 0.5166, 0.7646, 0.7671, 0.8064, 0.8669, 0.9197, 0.9263, 0.921, 0.9156, 0.9965, 0.9947, 0.9955, 0.9971, 0.966, 0.9636, 0.9606, 0.9606, 0.65, 0.6921, 0.8106, 0.6688, 0.9782, 0.9749, 0.979, 0.9754, 0.9933, 0.992, 0.9931, 0.9905, 1.0, 1.0, 1.0, 1.0, 1.0, 1.0, 1.0, 1.0, 1.0, 1.0, 1.0, 1.0, 1.0, 1.0, 1.0, 1.0, 1.0, 1.0, 1.0, 1.0, 1.0, 1.0, 1.0, 1.0, 1.0, 1.0, 1.0, 1.0, 1.0, 1.0, 1.0, 1.0, 1.0, 1.0, 1.0, 1.0, 1.0, 1.0, 1.0, 1.0, 1.0, 1.0, 1.0, 1.0, 1.0, 1.0, 1.0, 1.0, 1.0, 1.0, 1.0, 1.0, 1.0, 1.0, 1.0, 1.0, 1.0, 1.0, 1.0, 1.0, 1.0, 1.0, 1.0, 1.0]): _vg.add([_i], _w, 'REPLACE')
_vg = ob_cube.vertex_groups.new(name='Shoulder.L')
for _i, _w in zip([0, 2, 3, 5, 6, 8, 9, 10, 11, 12, 13, 14, 15, 32, 33, 34, 35, 36, 37, 38, 39, 40, 41, 42, 43, 92, 93, 94, 95, 96, 97, 98, 99, 100, 101, 102, 103, 108, 111, 112, 113, 114, 115], [0.0002173, 2.345e-06, 0.0, 0.0, 0.0, 0.0002889, 4.902e-07, 0.0003676, 0.0005722, 0.0, 0.0, 0.0, 0.0, 0.0007264, 0.3736, 0.3255, 0.1053, 0.006309, 0.5286, 0.7255, 0.1691, 0.06396, 0.08389, 0.1028, 0.009196, 0.0005086, 0.5133, 0.6702, 0.06021, 0.1118, 0.0001211, 0.08377, 0.04057, 0.03926, 0.05078, 0.05939, 0.02851, 0.001958, 0.004055, 0.0001286, 0.001076, 0.0435, 0.2201]): _vg.add([_i], _w, 'REPLACE')
_vg = ob_cube.vertex_groups.new(name='UParm.L')
for _i, _w in zip([0, 2, 3, 5, 6, 7, 8, 9, 10, 11, 13, 15, 32, 33, 34, 35, 36, 37, 38, 39, 40, 41, 42, 43, 44, 45, 46, 47, 93, 94, 95, 97, 98, 101, 112, 113, 136, 137, 138, 139], [6.767e-05, 1.331e-06, 0.0, 0.0, 0.0, 0.0, 0.0, 2.448e-05, 1.114e-05, 0.00329, 0.0, 0.0, 0.006042, 0.0006192, 0.001001, 0.00841, 0.05141, 0.01166, 0.00492, 0.01734, 0.8647, 0.863, 0.8496, 0.9121, 0.1494, 0.1634, 0.1767, 0.1497, 0.004368, 0.002338, 0.0, 0.0, 0.0, 0.0, 0.007867, 0.0, 0.466, 0.7186, 0.4604, 0.7307]): _vg.add([_i], _w, 'REPLACE')
_vg = ob_cube.vertex_groups.new(name='Lowarm.L')
for _i, _w in zip([2, 3, 5, 8, 9, 13, 14, 33, 40, 41, 42, 43, 44, 45, 46, 47, 48, 49, 50, 51, 52, 53, 54, 55, 56, 57, 58, 59, 60, 61, 62, 63, 64, 65, 66, 72, 73, 74, 75, 76, 81, 88, 89, 90, 91, 116, 120, 133, 136, 137, 138, 139, 140, 141, 142, 143, 144, 146, 154, 155, 160, 165, 166, 194, 198, 199, 200, 201, 202, 203, 204, 205, 206, 207], [0.0, 0.0, 0.0, 0.0, 0.0, 0.0, 0.0, 0.0, 0.04039, 0.002369, 0.01633, 0.04757, 0.7401, 0.8308, 0.8181, 0.8476, 0.9279, 0.8309, 0.9026, 0.9231, 0.7974, 0.5491, 0.7749, 0.785, 0.246, 0.1877, 0.2015, 0.1821, 0.1593, 0.1072, 0.09751, 0.08463, 0.07774, 0.05911, 0.01758, 0.08342, 0.09876, 0.08813, 0.1013, 0.02914, 0.01464, 0.114, 0.09856, 0.05909, 0.08179, 0.0, 0.0, 0.0, 7.305e-05, 0.05555, 0.02899, 0.05684, 0.9709, 0.973, 0.9406, 0.9578, 0.0, 0.0, 0.0, 0.0, 0.0, 0.0, 0.0, 0.0, 0.0, 0.0, 0.0, 0.0, 0.0, 0.0, 0.0, 0.0, 0.0, 0.0]): _vg.add([_i], _w, 'REPLACE')
_vg = ob_cube.vertex_groups.new(name='Hand.L')
for _i, _w in zip([48, 49, 50, 51, 52, 53, 54, 55, 56, 57, 58, 59, 60, 61, 62, 63, 64, 65, 66, 67, 68, 69, 70, 71, 72, 73, 74, 75, 76, 77, 78, 79, 80, 81, 82, 83, 84, 85, 86, 87, 88, 89, 90, 91, 142, 143], [0.06773, 0.1638, 0.09141, 0.07222, 0.2016, 0.45, 0.2238, 0.2138, 0.7537, 0.812, 0.7981, 0.8176, 0.8405, 0.8926, 0.9023, 0.9152, 0.9222, 0.9408, 0.9662, 0.9758, 0.9904, 0.9901, 0.9912, 0.9912, 0.9165, 0.9011, 0.9118, 0.8986, 0.9604, 0.9809, 0.989, 0.9893, 0.9817, 0.9676, 0.9904, 0.9932, 0.9937, 0.9926, 0.9917, 0.9869, 0.8859, 0.9013, 0.9408, 0.9181, 0.04676, 0.01061]): _vg.add([_i], _w, 'REPLACE')
_vg = ob_cube.vertex_groups.new(name='Shoulder.R')
_vg = ob_cube.vertex_groups.new(name='UParm.R')
_vg = ob_cube.vertex_groups.new(name='Lowarm.R')
_vg = ob_cube.vertex_groups.new(name='Hand.R')
_vg = ob_cube.vertex_groups.new(name='UpLeg.L')
for _i, _w in zip([0, 1, 2, 3, 4, 5, 6, 7, 8, 9, 10, 11, 12, 13, 14, 15, 16, 17, 18, 19, 32, 33, 40, 41, 45, 128, 129, 130, 131, 132, 133, 134, 135, 137], [0.1872, 0.4211, 0.02261, 0.7582, 0.2988, 0.02895, 0.5012, 0.06308, 0.02752, 0.001858, 0.04746, 0.0365, 0.7338, 0.8646, 0.952, 0.8891, 0.03237, 0.05597, 0.05441, 0.02541, 0.03015, 1.393e-05, 0.0, 0.0, 0.0, 0.1434, 0.1971, 0.2056, 0.144, 0.7667, 0.7375, 0.492, 0.4745, 0.0]): _vg.add([_i], _w, 'REPLACE')
_vg = ob_cube.vertex_groups.new(name='Lowleg.L')
for _i, _w in zip([1, 4, 12, 13, 15, 16, 17, 18, 19, 20, 21, 22, 23, 24, 25, 26, 27, 124, 125, 126, 127, 128, 129, 130, 131, 132, 133, 134, 135], [0.02776, 0.001835, 0.06405, 0.01858, 0.02592, 0.9045, 0.909, 0.9091, 0.9106, 0.103, 0.1435, 0.02217, 0.1227, 0.001053, 0.008421, 0.01937, 0.06714, 0.7154, 0.7087, 0.8437, 0.846, 0.8406, 0.7896, 0.7782, 0.8362, 0.2241, 0.2428, 0.5014, 0.5102]): _vg.add([_i], _w, 'REPLACE')
_vg = ob_cube.vertex_groups.new(name='Foot.L')
for _i, _w in zip([16, 17, 18, 19, 20, 21, 22, 23, 24, 25, 26, 27, 28, 29, 30, 31, 124, 125, 126, 127], [0.05328, 0.01783, 0.02176, 0.05127, 0.878, 0.475, 0.4735, 0.8741, 0.9344, 0.5455, 0.5524, 0.9325, 0.9852, 0.9867, 0.99, 0.9922, 0.273, 0.2802, 0.1423, 0.1407]): _vg.add([_i], _w, 'REPLACE')
_vg = ob_cube.vertex_groups.new(name='UpLeg.R')
_vg = ob_cube.vertex_groups.new(name='Lowleg.R')
_vg = ob_cube.vertex_groups.new(name='Foot.R')
_m = ob_cube.modifiers.new('Mirror', 'MIRROR')
_m.use_clip = True
_m = ob_cube.modifiers.new('Armature', 'ARMATURE')
_m.object = ob_armature
ob_tail.location = (0.0, 0.0, 0.0)
ob_tail.lock_rotations_4d = False
ob_tail.empty_display_type = 'ARROWS'
ob_tail.lineart.crease_threshold = 0.0
_m = ob_tail.modifiers.new('Mirror', 'MIRROR')
_m.use_clip = True
_c = ob_tail.constraints.new('CHILD_OF'); _c.name = 'Child Of'
_c.target = ob_armature
_c.subtarget = 'Head'
_c.set_inverse_pending = False
_c.inverse_matrix = ((-1.0, 1.508e-07, 7.407e-09, -1.097e-08), (4.441e-16, -0.04905, 0.9988, -1.215), (1.51e-07, 0.9988, 0.04905, -0.07264), (-0.0, 0.0, -0.0, 1.0))
ob_armature.location = (0.0, 0.0, 0.0)
ob_armature.show_in_front = True
ob_sword.location = (-1.004, -0.05492, 0.8093)
ob_sword.scale = (0.03986, 0.03986, 0.03986)
_c = ob_sword.constraints.new('CHILD_OF'); _c.name = 'Child Of'
_c.target = ob_armature
_c.subtarget = 'Hand.L'
_c.set_inverse_pending = False
_c.inverse_matrix = ((0.0204, 1.15e-07, -0.9998, 0.8887), (-0.9998, 2.47e-08, -0.0204, -0.8535), (1.186e-08, 1.0, 1.493e-07, -7.874e-08), (-0.0, 0.0, -0.0, 1.0))

# ---- collection membership
col_collection.objects.link(ob_cube)
col_collection.objects.link(ob_tail)
col_collection.objects.link(ob_armature)
col_collection.objects.link(ob_sword)

# ---- scene / render settings (as saved in the file)
scene.frame_start = 1; scene.frame_end = 100; scene.frame_set(20)
scene.render.engine = 'BLENDER_EEVEE_NEXT'
scene.cycles.sampling_pattern = 'TABULATED_SOBOL'
scene.cycles.use_light_tree = False
scene.view_settings.view_transform = 'Filmic'
bpy.context.view_layer.update()

# ---- added for rendering (the .blend has no active camera and no usable light): camera, sun
cam_auto = bpy.data.cameras.new('AutoCamera')
cam_auto.lens = 50.0
cam_auto.sensor_width = 36.0
cam_auto.clip_end = 1000.0
ob_auto_camera = bpy.data.objects.new('AutoCamera', cam_auto)
scene.collection.objects.link(ob_auto_camera)
ob_auto_camera.location = (2.85164, -2.73891, 3.22495)
ob_auto_camera.rotation_euler = (1.09748, -7.21219e-08, 0.694738)
scene.camera = ob_auto_camera
light_auto_sun = bpy.data.lights.new('AutoSun', 'SUN')
light_auto_sun.energy = 3.0
light_auto_sun.angle = 0.0523599
ob_auto_sun = bpy.data.objects.new('AutoSun', light_auto_sun)
scene.collection.objects.link(ob_auto_sun)
ob_auto_sun.rotation_euler = (0.872665, 0.174533, 0.523599)
bpy.context.view_layer.update()
